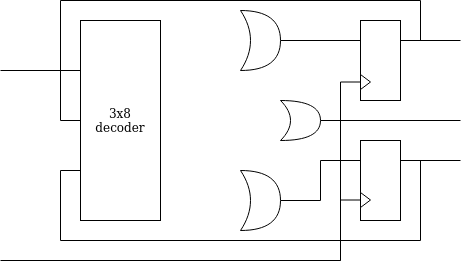

The diagram above was exported from draw.io. Its source (the exported page's mxGraphModel, read from the mxfile embedded in the PNG):
<mxGraphModel dx="827" dy="432" grid="1" gridSize="10" guides="1" tooltips="1" connect="1" arrows="1" fold="1" page="1" pageScale="1" pageWidth="850" pageHeight="1100" math="0" shadow="0">
  <root>
    <mxCell id="0" />
    <mxCell id="1" parent="0" />
    <mxCell id="mYpXvlq9EYM8N_Zjr7Jw-8" style="edgeStyle=orthogonalEdgeStyle;rounded=0;orthogonalLoop=1;jettySize=auto;html=1;exitX=0;exitY=0.25;exitDx=0;exitDy=0;endArrow=none;endFill=0;" edge="1" parent="1" source="mYpXvlq9EYM8N_Zjr7Jw-1">
      <mxGeometry relative="1" as="geometry">
        <mxPoint x="200" y="170" as="targetPoint" />
      </mxGeometry>
    </mxCell>
    <mxCell id="mYpXvlq9EYM8N_Zjr7Jw-1" value="&lt;div&gt;3x8&lt;/div&gt;&lt;div&gt;decoder&lt;br&gt;&lt;/div&gt;" style="rounded=0;whiteSpace=wrap;html=1;" vertex="1" parent="1">
      <mxGeometry x="280" y="120" width="80" height="200" as="geometry" />
    </mxCell>
    <mxCell id="mYpXvlq9EYM8N_Zjr7Jw-9" style="edgeStyle=orthogonalEdgeStyle;rounded=0;orthogonalLoop=1;jettySize=auto;html=1;exitX=1;exitY=0.25;exitDx=0;exitDy=0;entryX=0;entryY=0.5;entryDx=0;entryDy=0;endArrow=none;endFill=0;" edge="1" parent="1" source="mYpXvlq9EYM8N_Zjr7Jw-3" target="mYpXvlq9EYM8N_Zjr7Jw-1">
      <mxGeometry relative="1" as="geometry">
        <Array as="points">
          <mxPoint x="620" y="140" />
          <mxPoint x="620" y="100" />
          <mxPoint x="260" y="100" />
          <mxPoint x="260" y="220" />
        </Array>
      </mxGeometry>
    </mxCell>
    <mxCell id="mYpXvlq9EYM8N_Zjr7Jw-11" style="edgeStyle=orthogonalEdgeStyle;rounded=0;orthogonalLoop=1;jettySize=auto;html=1;exitX=1;exitY=0.25;exitDx=0;exitDy=0;endArrow=none;endFill=0;" edge="1" parent="1" source="mYpXvlq9EYM8N_Zjr7Jw-3">
      <mxGeometry relative="1" as="geometry">
        <mxPoint x="660" y="140" as="targetPoint" />
      </mxGeometry>
    </mxCell>
    <mxCell id="mYpXvlq9EYM8N_Zjr7Jw-3" value="" style="rounded=0;whiteSpace=wrap;html=1;" vertex="1" parent="1">
      <mxGeometry x="560" y="120" width="40" height="80" as="geometry" />
    </mxCell>
    <mxCell id="mYpXvlq9EYM8N_Zjr7Jw-10" style="edgeStyle=orthogonalEdgeStyle;rounded=0;orthogonalLoop=1;jettySize=auto;html=1;exitX=1;exitY=0.25;exitDx=0;exitDy=0;entryX=0;entryY=0.75;entryDx=0;entryDy=0;endArrow=none;endFill=0;" edge="1" parent="1" source="mYpXvlq9EYM8N_Zjr7Jw-4" target="mYpXvlq9EYM8N_Zjr7Jw-1">
      <mxGeometry relative="1" as="geometry">
        <Array as="points">
          <mxPoint x="620" y="260" />
          <mxPoint x="620" y="340" />
          <mxPoint x="260" y="340" />
          <mxPoint x="260" y="270" />
        </Array>
      </mxGeometry>
    </mxCell>
    <mxCell id="mYpXvlq9EYM8N_Zjr7Jw-12" style="edgeStyle=orthogonalEdgeStyle;rounded=0;orthogonalLoop=1;jettySize=auto;html=1;exitX=1;exitY=0.25;exitDx=0;exitDy=0;endArrow=none;endFill=0;" edge="1" parent="1" source="mYpXvlq9EYM8N_Zjr7Jw-4">
      <mxGeometry relative="1" as="geometry">
        <mxPoint x="660" y="260" as="targetPoint" />
      </mxGeometry>
    </mxCell>
    <mxCell id="mYpXvlq9EYM8N_Zjr7Jw-4" value="" style="rounded=0;whiteSpace=wrap;html=1;" vertex="1" parent="1">
      <mxGeometry x="560" y="240" width="40" height="80" as="geometry" />
    </mxCell>
    <mxCell id="mYpXvlq9EYM8N_Zjr7Jw-23" style="edgeStyle=orthogonalEdgeStyle;rounded=0;orthogonalLoop=1;jettySize=auto;html=1;exitX=1;exitY=0.5;exitDx=0;exitDy=0;exitPerimeter=0;endArrow=none;endFill=0;" edge="1" parent="1" source="mYpXvlq9EYM8N_Zjr7Jw-5">
      <mxGeometry relative="1" as="geometry">
        <mxPoint x="660" y="220" as="targetPoint" />
      </mxGeometry>
    </mxCell>
    <mxCell id="mYpXvlq9EYM8N_Zjr7Jw-5" value="" style="shape=xor;whiteSpace=wrap;html=1;" vertex="1" parent="1">
      <mxGeometry x="480" y="200" width="40" height="40" as="geometry" />
    </mxCell>
    <mxCell id="mYpXvlq9EYM8N_Zjr7Jw-16" style="edgeStyle=orthogonalEdgeStyle;rounded=0;orthogonalLoop=1;jettySize=auto;html=1;exitX=1;exitY=0.5;exitDx=0;exitDy=0;exitPerimeter=0;entryX=0;entryY=0.25;entryDx=0;entryDy=0;endArrow=none;endFill=0;" edge="1" parent="1" source="mYpXvlq9EYM8N_Zjr7Jw-15" target="mYpXvlq9EYM8N_Zjr7Jw-3">
      <mxGeometry relative="1" as="geometry" />
    </mxCell>
    <mxCell id="mYpXvlq9EYM8N_Zjr7Jw-15" value="" style="shape=xor;whiteSpace=wrap;html=1;" vertex="1" parent="1">
      <mxGeometry x="440" y="110" width="40" height="60" as="geometry" />
    </mxCell>
    <mxCell id="mYpXvlq9EYM8N_Zjr7Jw-18" style="edgeStyle=orthogonalEdgeStyle;rounded=0;orthogonalLoop=1;jettySize=auto;html=1;exitX=1;exitY=0.5;exitDx=0;exitDy=0;exitPerimeter=0;entryX=0;entryY=0.25;entryDx=0;entryDy=0;endArrow=none;endFill=0;" edge="1" parent="1" source="mYpXvlq9EYM8N_Zjr7Jw-17" target="mYpXvlq9EYM8N_Zjr7Jw-4">
      <mxGeometry relative="1" as="geometry" />
    </mxCell>
    <mxCell id="mYpXvlq9EYM8N_Zjr7Jw-17" value="" style="shape=xor;whiteSpace=wrap;html=1;" vertex="1" parent="1">
      <mxGeometry x="440" y="270" width="40" height="60" as="geometry" />
    </mxCell>
    <mxCell id="mYpXvlq9EYM8N_Zjr7Jw-21" style="edgeStyle=orthogonalEdgeStyle;rounded=0;orthogonalLoop=1;jettySize=auto;html=1;exitX=0;exitY=0.5;exitDx=0;exitDy=0;endArrow=none;endFill=0;" edge="1" parent="1" source="mYpXvlq9EYM8N_Zjr7Jw-19">
      <mxGeometry relative="1" as="geometry">
        <mxPoint x="200" y="360" as="targetPoint" />
        <Array as="points">
          <mxPoint x="540" y="300" />
          <mxPoint x="540" y="360" />
        </Array>
      </mxGeometry>
    </mxCell>
    <mxCell id="mYpXvlq9EYM8N_Zjr7Jw-19" value="" style="triangle;whiteSpace=wrap;html=1;" vertex="1" parent="1">
      <mxGeometry x="560" y="292" width="10" height="15" as="geometry" />
    </mxCell>
    <mxCell id="mYpXvlq9EYM8N_Zjr7Jw-22" style="edgeStyle=orthogonalEdgeStyle;rounded=0;orthogonalLoop=1;jettySize=auto;html=1;exitX=0;exitY=0.5;exitDx=0;exitDy=0;endArrow=none;endFill=0;" edge="1" parent="1" source="mYpXvlq9EYM8N_Zjr7Jw-20">
      <mxGeometry relative="1" as="geometry">
        <mxPoint x="540" y="360" as="targetPoint" />
      </mxGeometry>
    </mxCell>
    <mxCell id="mYpXvlq9EYM8N_Zjr7Jw-20" value="" style="triangle;whiteSpace=wrap;html=1;" vertex="1" parent="1">
      <mxGeometry x="560" y="174" width="10" height="15" as="geometry" />
    </mxCell>
  </root>
</mxGraphModel>